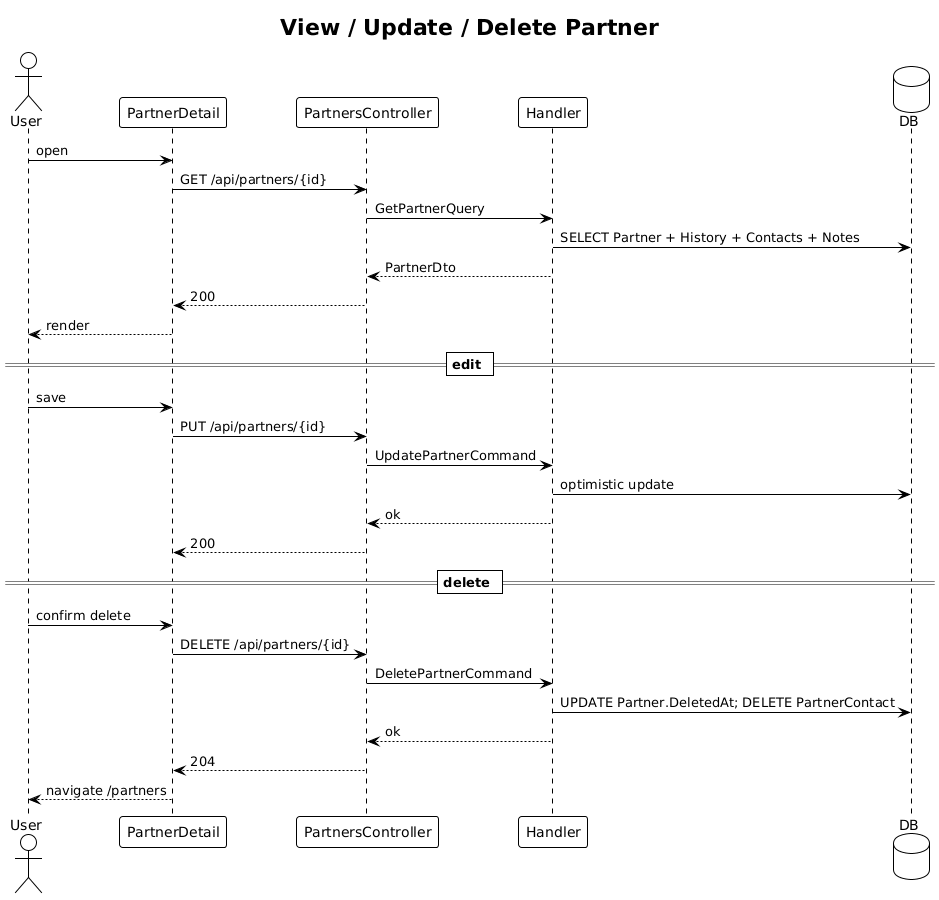

The diagram above was rendered by PlantUML. Its source (embedded in the PNG):
@startuml
!theme plain
title View / Update / Delete Partner

actor User
participant "PartnerDetail" as P
participant "PartnersController" as C
participant "Handler" as H
database "DB" as DB

User -> P: open
P -> C: GET /api/partners/{id}
C -> H: GetPartnerQuery
H -> DB: SELECT Partner + History + Contacts + Notes
H --> C: PartnerDto
C --> P: 200
P --> User: render

== edit ==
User -> P: save
P -> C: PUT /api/partners/{id}
C -> H: UpdatePartnerCommand
H -> DB: optimistic update
H --> C: ok
C --> P: 200

== delete ==
User -> P: confirm delete
P -> C: DELETE /api/partners/{id}
C -> H: DeletePartnerCommand
H -> DB: UPDATE Partner.DeletedAt; DELETE PartnerContact
H --> C: ok
C --> P: 204
P --> User: navigate /partners
@enduml